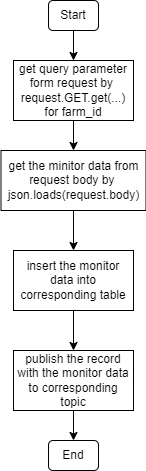

The diagram above was exported from draw.io. Its source (the exported page's mxGraphModel, read from the mxfile embedded in the PNG):
<mxGraphModel dx="794" dy="509" grid="1" gridSize="10" guides="1" tooltips="1" connect="1" arrows="1" fold="1" page="1" pageScale="1" pageWidth="850" pageHeight="1100" math="0" shadow="0">
  <root>
    <mxCell id="0" />
    <mxCell id="1" parent="0" />
    <mxCell id="SNWlgNIHMdT54QccQKs6-9" style="edgeStyle=orthogonalEdgeStyle;rounded=0;orthogonalLoop=1;jettySize=auto;html=1;exitX=0.5;exitY=1;exitDx=0;exitDy=0;entryX=0.5;entryY=0;entryDx=0;entryDy=0;" edge="1" parent="1" source="SNWlgNIHMdT54QccQKs6-1" target="SNWlgNIHMdT54QccQKs6-4">
      <mxGeometry relative="1" as="geometry" />
    </mxCell>
    <mxCell id="SNWlgNIHMdT54QccQKs6-1" value="get query parameter form request by&amp;nbsp;&lt;br&gt;request.GET.get(...)&lt;br&gt;for farm_id" style="rounded=0;whiteSpace=wrap;html=1;" vertex="1" parent="1">
      <mxGeometry x="340" y="120" width="120" height="60" as="geometry" />
    </mxCell>
    <mxCell id="SNWlgNIHMdT54QccQKs6-3" style="edgeStyle=orthogonalEdgeStyle;rounded=0;orthogonalLoop=1;jettySize=auto;html=1;exitX=0.5;exitY=1;exitDx=0;exitDy=0;entryX=0.5;entryY=0;entryDx=0;entryDy=0;" edge="1" parent="1" source="SNWlgNIHMdT54QccQKs6-2" target="SNWlgNIHMdT54QccQKs6-1">
      <mxGeometry relative="1" as="geometry" />
    </mxCell>
    <mxCell id="SNWlgNIHMdT54QccQKs6-2" value="Start" style="rounded=1;whiteSpace=wrap;html=1;" vertex="1" parent="1">
      <mxGeometry x="375" y="60" width="50" height="30" as="geometry" />
    </mxCell>
    <mxCell id="SNWlgNIHMdT54QccQKs6-8" style="edgeStyle=orthogonalEdgeStyle;rounded=0;orthogonalLoop=1;jettySize=auto;html=1;exitX=0.5;exitY=1;exitDx=0;exitDy=0;entryX=0.5;entryY=0;entryDx=0;entryDy=0;" edge="1" parent="1" source="SNWlgNIHMdT54QccQKs6-4" target="SNWlgNIHMdT54QccQKs6-5">
      <mxGeometry relative="1" as="geometry" />
    </mxCell>
    <mxCell id="SNWlgNIHMdT54QccQKs6-4" value="get the minitor data from request body by&amp;nbsp;&lt;br&gt;json.loads(request.body)" style="rounded=0;whiteSpace=wrap;html=1;" vertex="1" parent="1">
      <mxGeometry x="327.5" y="210" width="145" height="60" as="geometry" />
    </mxCell>
    <mxCell id="SNWlgNIHMdT54QccQKs6-7" style="edgeStyle=orthogonalEdgeStyle;rounded=0;orthogonalLoop=1;jettySize=auto;html=1;exitX=0.5;exitY=1;exitDx=0;exitDy=0;entryX=0.5;entryY=0;entryDx=0;entryDy=0;" edge="1" parent="1" source="SNWlgNIHMdT54QccQKs6-5" target="SNWlgNIHMdT54QccQKs6-6">
      <mxGeometry relative="1" as="geometry" />
    </mxCell>
    <mxCell id="SNWlgNIHMdT54QccQKs6-5" value="insert the monitor data into corresponding table" style="rounded=0;whiteSpace=wrap;html=1;" vertex="1" parent="1">
      <mxGeometry x="340" y="310" width="120" height="60" as="geometry" />
    </mxCell>
    <mxCell id="SNWlgNIHMdT54QccQKs6-11" style="edgeStyle=orthogonalEdgeStyle;rounded=0;orthogonalLoop=1;jettySize=auto;html=1;exitX=0.5;exitY=1;exitDx=0;exitDy=0;entryX=0.5;entryY=0;entryDx=0;entryDy=0;" edge="1" parent="1" source="SNWlgNIHMdT54QccQKs6-6" target="SNWlgNIHMdT54QccQKs6-10">
      <mxGeometry relative="1" as="geometry" />
    </mxCell>
    <mxCell id="SNWlgNIHMdT54QccQKs6-6" value="publish the record with the monitor data to corresponding topic" style="rounded=0;whiteSpace=wrap;html=1;" vertex="1" parent="1">
      <mxGeometry x="340" y="410" width="120" height="60" as="geometry" />
    </mxCell>
    <mxCell id="SNWlgNIHMdT54QccQKs6-10" value="End" style="rounded=1;whiteSpace=wrap;html=1;" vertex="1" parent="1">
      <mxGeometry x="375" y="500" width="50" height="30" as="geometry" />
    </mxCell>
  </root>
</mxGraphModel>